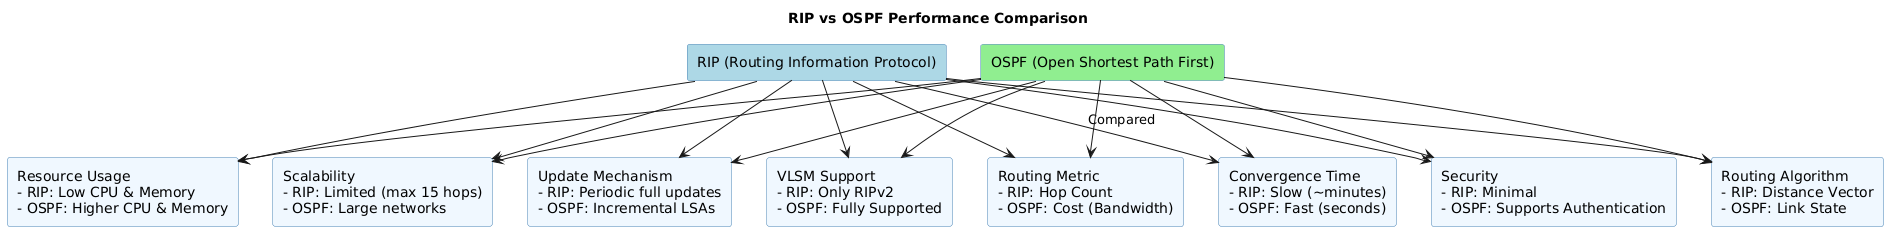

The diagram above was rendered by PlantUML. Its source (embedded in the PNG):
@startuml
title RIP vs OSPF Performance Comparison

skinparam rectangle {
  BackgroundColor #F0F8FF
  BorderColor #4682B4
  RoundCorner 5
}

rectangle "RIP (Routing Information Protocol)" as RIP #ADD8E6
rectangle "OSPF (Open Shortest Path First)" as OSPF #90EE90

rectangle "Convergence Time\n- RIP: Slow (~minutes)\n- OSPF: Fast (seconds)" as Conv
rectangle "Scalability\n- RIP: Limited (max 15 hops)\n- OSPF: Large networks" as Scal
rectangle "Resource Usage\n- RIP: Low CPU & Memory\n- OSPF: Higher CPU & Memory" as Res
rectangle "Routing Metric\n- RIP: Hop Count\n- OSPF: Cost (Bandwidth)" as Met
rectangle "Update Mechanism\n- RIP: Periodic full updates\n- OSPF: Incremental LSAs" as Upd
rectangle "Security\n- RIP: Minimal\n- OSPF: Supports Authentication" as Sec
rectangle "VLSM Support\n- RIP: Only RIPv2\n- OSPF: Fully Supported" as VLSM
rectangle "Routing Algorithm\n- RIP: Distance Vector\n- OSPF: Link State" as Alg

RIP -down-> Conv : "Compared"
OSPF -down-> Conv

RIP -down-> Scal
OSPF -down-> Scal

RIP -down-> Res
OSPF -down-> Res

RIP -down-> Met
OSPF -down-> Met

RIP -down-> Upd
OSPF -down-> Upd

RIP -down-> Sec
OSPF -down-> Sec

RIP -down-> VLSM
OSPF -down-> VLSM

RIP -down-> Alg
OSPF -down-> Alg
@enduml